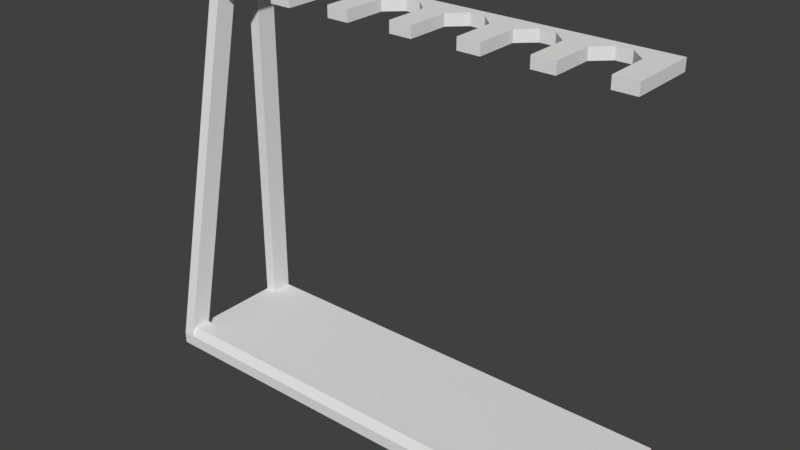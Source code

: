 # Source: weapon_rack.blend  (saved by Blender 2.78.0; exported with 4.5.12 LTS)
import bpy
from mathutils import Matrix  # noqa: F401  (used for matrix-valued properties, if any)

bpy.ops.wm.read_factory_settings(use_empty=True)
scene = bpy.context.scene
scene.name = 'Scene'

# ---- collections
col_collection_1 = bpy.data.collections.new('Collection 1'); scene.collection.children.link(col_collection_1)

# ---- world
world_world = bpy.data.worlds.new('World'); scene.world = world_world
world_world.color = (0.05088, 0.05088, 0.05088)
world_world.use_sun_shadow = False
world_world.sun_shadow_jitter_overblur = 0.0
world_world.cycles.sampling_method = 'MANUAL'

# ---- meshes
me_plane = bpy.data.meshes.new('Plane')
me_plane.from_pydata([(-0.76, -0.48, 0.0), (0.8, -0.48, 0.0), (-0.76, 0.0, 0.0), (0.8, 0.0, 0.0), (-0.76, -0.24, 1.28), (-0.68, -0.24, 1.28), (-0.76, 0.0, 1.28), (-0.68, 0.0, 1.28), (-0.8, 0.0, 1.28), (-0.8, -0.24, 1.28), (-0.8, 0.0, 0.0), (-0.8, -0.48, 0.0), (-0.76, 0.0, 0.04), (-0.76, -0.48, 0.04), (0.8, -0.48, 0.04), (0.8, 0.0, 0.04), (-0.8, 0.0, 0.04), (-0.8, -0.48, 0.04), (-0.76, 0.0, 1.24), (-0.76, -0.24, 1.24), (-0.68, -0.24, 1.24), (-0.68, 0.0, 1.24), (-0.8, -0.24, 1.24), (-0.8, 0.0, 1.24), (-0.76, -0.408, 0.0), (0.8, -0.408, 0.0), (-0.8, -0.408, 0.0), (-0.76, -0.408, 0.04), (0.8, -0.408, 0.04), (-0.8, -0.408, 0.04), (0.8, -0.07344, 0.0), (0.8, -0.07344, 0.04), (-0.76, -0.07344, 0.0), (-0.8, -0.07344, 0.0), (-0.76, -0.07344, 0.04), (-0.8, -0.07344, 0.04), (-0.76, -0.168, 1.24), (-0.76, -0.24, 1.24), (-0.8, -0.168, 1.24), (-0.8, -0.24, 1.24), (-0.76, 0.0, 1.24), (-0.8, 0.0, 1.24), (-0.76, -0.07344, 1.24), (-0.8, -0.07344, 1.24), (-0.76, -0.036, 1.28), (-0.68, -0.08702, 1.28), (-0.8, -0.036, 1.28), (-0.76, -0.036, 1.24), (-0.68, -0.08702, 1.24), (-0.8, -0.036, 1.24), (-0.52, -0.08702, 1.28), (-0.52, 0.0, 1.28), (-0.52, -0.08702, 1.24), (-0.52, 0.0, 1.24), (-0.52, -0.24, 1.28), (-0.52, -0.24, 1.24), (-0.44, -0.08702, 1.28), (-0.44, 0.0, 1.28), (-0.44, -0.08702, 1.24), (-0.44, 0.0, 1.24), (-0.44, -0.24, 1.28), (-0.44, -0.24, 1.24), (-0.28, -0.08702, 1.28), (-0.28, 0.0, 1.28), (-0.28, -0.08702, 1.24), (-0.28, 0.0, 1.24), (-0.28, -0.24, 1.28), (-0.28, -0.24, 1.24), (-0.2, -0.08702, 1.28), (-0.2, 0.0, 1.28), (-0.2, -0.08702, 1.24), (-0.2, 0.0, 1.24), (-0.2, -0.24, 1.28), (-0.2, -0.24, 1.24), (-0.04, -0.08702, 1.28), (-0.04, 0.0, 1.28), (-0.04, -0.08702, 1.24), (-0.04, 0.0, 1.24), (-0.04, -0.24, 1.28), (-0.04, -0.24, 1.24), (0.04, -0.08702, 1.28), (0.04, 0.0, 1.28), (0.04, -0.08702, 1.24), (0.04, 0.0, 1.24), (0.04, -0.24, 1.28), (0.04, -0.24, 1.24), (0.2, -0.08702, 1.28), (0.2, 0.0, 1.28), (0.2, -0.08702, 1.24), (0.2, 0.0, 1.24), (0.2, -0.24, 1.28), (0.2, -0.24, 1.24), (0.28, -0.08702, 1.28), (0.28, 0.0, 1.28), (0.28, -0.08702, 1.24), (0.28, 0.0, 1.24), (0.28, -0.24, 1.28), (0.28, -0.24, 1.24), (0.44, -0.08702, 1.28), (0.44, 0.0, 1.28), (0.44, -0.08702, 1.24), (0.44, 0.0, 1.24), (0.44, -0.24, 1.28), (0.44, -0.24, 1.24), (0.52, -0.08702, 1.28), (0.52, 0.0, 1.28), (0.52, -0.08702, 1.24), (0.52, 0.0, 1.24), (0.52, -0.24, 1.28), (0.52, -0.24, 1.24), (0.68, -0.08702, 1.28), (0.68, 0.0, 1.28), (0.68, -0.08702, 1.24), (0.68, 0.0, 1.24), (0.68, -0.24, 1.28), (0.68, -0.24, 1.24), (0.76, -0.036, 1.28), (0.76, 0.0, 1.28), (0.76, -0.036, 1.24), (0.76, 0.0, 1.24), (0.76, -0.24, 1.28), (0.76, -0.24, 1.24), (-0.6267, 0.0, 1.28), (-0.5733, 0.0, 1.28), (-0.5733, 0.0, 1.24), (-0.6267, 0.0, 1.24), (-0.6267, -0.036, 1.24), (-0.5733, -0.036, 1.24), (-0.5733, -0.036, 1.28), (-0.6267, -0.036, 1.28), (-0.3867, -0.036, 1.24), (-0.3333, -0.036, 1.24), (-0.3867, 0.0, 1.24), (-0.3333, 0.0, 1.24), (-0.3333, -0.036, 1.28), (-0.3867, -0.036, 1.28), (-0.3867, 0.0, 1.28), (-0.3333, 0.0, 1.28), (-0.1467, -0.036, 1.24), (-0.09333, -0.036, 1.24), (-0.1467, 0.0, 1.24), (-0.09333, 0.0, 1.24), (-0.09333, -0.036, 1.28), (-0.1467, -0.036, 1.28), (-0.1467, 0.0, 1.28), (-0.09333, 0.0, 1.28), (0.09333, -0.036, 1.24), (0.1467, -0.036, 1.24), (0.09333, 0.0, 1.24), (0.1467, 0.0, 1.24), (0.1467, -0.036, 1.28), (0.09333, -0.036, 1.28), (0.09333, 0.0, 1.28), (0.1467, 0.0, 1.28), (0.3333, 0.0, 1.24), (0.3867, 0.0, 1.24), (0.3867, -0.036, 1.24), (0.3333, -0.036, 1.24), (0.3867, -0.036, 1.28), (0.3333, -0.036, 1.28), (0.3333, 0.0, 1.28), (0.3867, 0.0, 1.28), (0.5733, 0.0, 1.24), (0.6267, 0.0, 1.24), (0.6267, -0.036, 1.24), (0.5733, -0.036, 1.24), (0.6267, -0.036, 1.28), (0.5733, -0.036, 1.28), (0.5733, 0.0, 1.28), (0.6267, 0.0, 1.28), (-0.76, -0.408, 0.07055), (-0.76, -0.4623, 0.07055), (0.8, -0.4623, 0.07055), (0.8, -0.408, 0.07055)], [], [(32, 2, 3, 30), (44, 45, 7, 6), (44, 6, 8, 46), (32, 33, 10, 2), (34, 31, 15, 12), (16, 35, 43, 41), (2, 10, 16, 12), (30, 3, 15, 31), (3, 2, 12, 15), (11, 0, 13, 17), (0, 1, 14, 13), (26, 11, 17, 29), (47, 18, 21, 48), (61, 58, 56, 60), (46, 49, 22, 9), (6, 18, 23, 8), (7, 21, 18, 6), (4, 19, 20, 5), (9, 22, 19, 4), (124, 123, 51, 53), (33, 26, 29, 35), (1, 25, 28, 14), (27, 29, 38, 36), (13, 14, 172, 171), (0, 11, 26, 24), (0, 24, 25, 1), (10, 33, 35, 16), (25, 30, 31, 28), (27, 34, 35, 29), (27, 28, 31, 34), (24, 26, 33, 32), (24, 32, 30, 25), (8, 23, 49, 46), (38, 43, 42, 36), (12, 16, 41, 40), (29, 17, 39, 38), (35, 34, 42, 43), (13, 27, 36, 37), (34, 12, 40, 42), (17, 13, 37, 39), (19, 47, 48, 20), (4, 44, 46, 9), (4, 5, 45, 44), (53, 51, 57, 59), (50, 54, 60, 56), (127, 124, 53, 52), (131, 64, 62, 134), (139, 76, 74, 142), (123, 128, 50, 51), (73, 70, 68, 72), (85, 82, 80, 84), (51, 50, 56, 57), (55, 52, 58, 61), (54, 55, 61, 60), (52, 53, 59, 58), (65, 63, 69, 71), (62, 66, 72, 68), (131, 133, 65, 64), (147, 88, 86, 150), (133, 137, 63, 65), (137, 134, 62, 63), (156, 100, 98, 158), (97, 94, 92, 96), (63, 62, 68, 69), (67, 64, 70, 73), (66, 67, 73, 72), (64, 65, 71, 70), (77, 75, 81, 83), (74, 78, 84, 80), (139, 141, 77, 76), (109, 106, 104, 108), (141, 145, 75, 77), (145, 142, 74, 75), (164, 112, 110, 166), (110, 112, 115, 114), (75, 74, 80, 81), (79, 76, 82, 85), (78, 79, 85, 84), (76, 77, 83, 82), (89, 87, 93, 95), (86, 90, 96, 92), (147, 149, 89, 88), (100, 103, 102, 98), (149, 153, 87, 89), (153, 150, 86, 87), (156, 155, 101, 100), (86, 88, 91, 90), (87, 86, 92, 93), (91, 88, 94, 97), (90, 91, 97, 96), (88, 89, 95, 94), (99, 98, 104, 105), (101, 99, 105, 107), (76, 79, 78, 74), (155, 161, 99, 101), (161, 158, 98, 99), (62, 64, 67, 66), (127, 52, 50, 128), (164, 163, 113, 112), (103, 100, 106, 109), (102, 103, 109, 108), (100, 101, 107, 106), (98, 102, 108, 104), (115, 112, 118, 121), (111, 110, 116, 117), (163, 169, 111, 113), (169, 166, 110, 111), (20, 48, 45, 5), (52, 55, 54, 50), (120, 121, 118, 116), (116, 118, 119, 117), (114, 115, 121, 120), (112, 113, 119, 118), (110, 114, 120, 116), (113, 111, 117, 119), (48, 126, 129, 45), (126, 127, 128, 129), (7, 45, 129, 122), (122, 129, 128, 123), (48, 21, 125, 126), (126, 125, 124, 127), (21, 7, 122, 125), (125, 122, 123, 124), (57, 56, 135, 136), (136, 135, 134, 137), (59, 57, 136, 132), (132, 136, 137, 133), (58, 59, 132, 130), (130, 132, 133, 131), (58, 130, 135, 56), (130, 131, 134, 135), (69, 68, 143, 144), (144, 143, 142, 145), (71, 69, 144, 140), (140, 144, 145, 141), (70, 71, 140, 138), (138, 140, 141, 139), (70, 138, 143, 68), (138, 139, 142, 143), (81, 80, 151, 152), (152, 151, 150, 153), (83, 81, 152, 148), (148, 152, 153, 149), (82, 83, 148, 146), (146, 148, 149, 147), (82, 146, 151, 80), (146, 147, 150, 151), (93, 92, 159, 160), (160, 159, 158, 161), (95, 93, 160, 154), (154, 160, 161, 155), (94, 95, 154, 157), (157, 154, 155, 156), (94, 157, 159, 92), (157, 156, 158, 159), (105, 104, 167, 168), (168, 167, 166, 169), (107, 105, 168, 162), (162, 168, 169, 163), (106, 107, 162, 165), (165, 162, 163, 164), (106, 165, 167, 104), (165, 164, 166, 167), (171, 172, 173, 170), (14, 28, 173, 172), (28, 27, 170, 173), (27, 13, 171, 170)])
_uv = me_plane.uv_layers.new(name='UVMap')
_uv.uv.foreach_set('vector', [0.025, 0.847, 0.025, 1.0, 1.0, 1.0, 1.0, 0.847, 0.025, 0.925, 0.075, 0.8187, 0.075, 1.0, 0.025, 1.0, 0.025, 0.925, 0.025, 1.0, 0.0, 1.0, 0.0, 0.925, 0.025, 0.847, 0.0, 0.847, 0.0, 1.0, 0.025, 1.0, 0.025, 0.847, 1.0, 0.847, 1.0, 1.0, 0.025, 1.0, 0.0, 1.0, 0.0, 0.847, 0.0, 0.847, 0.0, 1.0, 0.025, 1.0, 0.0, 1.0, 0.0, 1.0, 0.025, 1.0, 1.0, 0.847, 1.0, 1.0, 1.0, 1.0, 1.0, 0.847, 1.0, 1.0, 0.025, 1.0, 0.025, 1.0, 1.0, 1.0, 0.0, 0.0, 0.025, 0.0, 0.025, 0.0, 0.0, 0.0, 0.025, 0.0, 1.0, 0.0, 1.0, 0.0, 0.025, 0.0, 0.0, 0.15, 0.0, 0.0, 0.0, 0.0, 0.0, 0.15, 0.025, 0.925, 0.025, 1.0, 0.075, 1.0, 0.075, 0.8187, 0.225, 0.5, 0.225, 0.8187, 0.225, 0.8187, 0.225, 0.5, 0.0, 0.925, 0.0, 0.925, 0.0, 0.5, 0.0, 0.5, 0.025, 1.0, 0.025, 1.0, 0.0, 1.0, 0.0, 1.0, 0.075, 1.0, 0.075, 1.0, 0.025, 1.0, 0.025, 1.0, 0.025, 0.5, 0.025, 0.5, 0.075, 0.5, 0.075, 0.5, 0.0, 0.5, 0.0, 0.5, 0.025, 0.5, 0.025, 0.5, 0.1417, 1.0, 0.1417, 1.0, 0.175, 1.0, 0.175, 1.0, 0.0, 0.847, 0.0, 0.15, 0.0, 0.15, 0.0, 0.847, 1.0, 0.0, 1.0, 0.15, 1.0, 0.15, 1.0, 0.0, 0.025, 0.15, 0.0, 0.15, 0.0, 0.65, 0.025, 0.65, 0.025, 0.0, 1.0, 0.0, 1.0, 0.03689, 0.025, 0.03689, 0.025, 0.0, 0.0, 0.0, 0.0, 0.15, 0.025, 0.15, 0.025, 0.0, 0.025, 0.15, 1.0, 0.15, 1.0, 0.0, 0.0, 1.0, 0.0, 0.847, 0.0, 0.847, 0.0, 1.0, 1.0, 0.15, 1.0, 0.847, 1.0, 0.847, 1.0, 0.15, 0.025, 0.15, 0.025, 0.847, 0.0, 0.847, 0.0, 0.15, 0.025, 0.15, 1.0, 0.15, 1.0, 0.847, 0.025, 0.847, 0.025, 0.15, 0.0, 0.15, 0.0, 0.847, 0.025, 0.847, 0.025, 0.15, 0.025, 0.847, 1.0, 0.847, 1.0, 0.15, 0.0, 1.0, 0.0, 1.0, 0.0, 0.925, 0.0, 0.925, 0.0, 0.65, 0.0, 0.847, 0.025, 0.847, 0.025, 0.65, 0.025, 1.0, 0.0, 1.0, 0.0, 1.0, 0.025, 1.0, 0.0, 0.15, 0.0, 0.0, 0.0, 0.5, 0.0, 0.65, 0.0, 0.847, 0.025, 0.847, 0.025, 0.847, 0.0, 0.847, 0.025, 0.0, 0.025, 0.15, 0.025, 0.65, 0.025, 0.5, 0.025, 0.847, 0.025, 1.0, 0.025, 1.0, 0.025, 0.847, 0.0, 0.0, 0.025, 0.0, 0.025, 0.5, 0.0, 0.5, 0.025, 0.5, 0.025, 0.925, 0.075, 0.8187, 0.075, 0.5, 0.025, 0.5, 0.025, 0.925, 0.0, 0.925, 0.0, 0.5, 0.025, 0.5, 0.075, 0.5, 0.075, 0.8187, 0.025, 0.925, 0.175, 1.0, 0.175, 1.0, 0.225, 1.0, 0.225, 1.0, 0.175, 0.8187, 0.175, 0.5, 0.225, 0.5, 0.225, 0.8187, 0.1417, 0.925, 0.1417, 1.0, 0.175, 1.0, 0.175, 0.8187, 0.2917, 0.925, 0.325, 0.8187, 0.325, 0.8187, 0.2917, 0.925, 0.4417, 0.925, 0.475, 0.8187, 0.475, 0.8187, 0.4417, 0.925, 0.1417, 1.0, 0.1417, 0.925, 0.175, 0.8187, 0.175, 1.0, 0.375, 0.5, 0.375, 0.8187, 0.375, 0.8187, 0.375, 0.5, 0.525, 0.5, 0.525, 0.8187, 0.525, 0.8187, 0.525, 0.5, 0.175, 1.0, 0.175, 0.8187, 0.225, 0.8187, 0.225, 1.0, 0.175, 0.5, 0.175, 0.8187, 0.225, 0.8187, 0.225, 0.5, 0.175, 0.5, 0.175, 0.5, 0.225, 0.5, 0.225, 0.5, 0.175, 0.8187, 0.175, 1.0, 0.225, 1.0, 0.225, 0.8187, 0.325, 1.0, 0.325, 1.0, 0.375, 1.0, 0.375, 1.0, 0.325, 0.8187, 0.325, 0.5, 0.375, 0.5, 0.375, 0.8187, 0.2917, 0.925, 0.2917, 1.0, 0.325, 1.0, 0.325, 0.8187, 0.5917, 0.925, 0.625, 0.8187, 0.625, 0.8187, 0.5917, 0.925, 0.2917, 1.0, 0.2917, 1.0, 0.325, 1.0, 0.325, 1.0, 0.2917, 1.0, 0.2917, 0.925, 0.325, 0.8187, 0.325, 1.0, 0.7417, 0.925, 0.775, 0.8187, 0.775, 0.8187, 0.7417, 0.925, 0.675, 0.5, 0.675, 0.8187, 0.675, 0.8187, 0.675, 0.5, 0.325, 1.0, 0.325, 0.8187, 0.375, 0.8187, 0.375, 1.0, 0.325, 0.5, 0.325, 0.8187, 0.375, 0.8187, 0.375, 0.5, 0.325, 0.5, 0.325, 0.5, 0.375, 0.5, 0.375, 0.5, 0.325, 0.8187, 0.325, 1.0, 0.375, 1.0, 0.375, 0.8187, 0.475, 1.0, 0.475, 1.0, 0.525, 1.0, 0.525, 1.0, 0.475, 0.8187, 0.475, 0.5, 0.525, 0.5, 0.525, 0.8187, 0.4417, 0.925, 0.4417, 1.0, 0.475, 1.0, 0.475, 0.8187, 0.825, 0.5, 0.825, 0.8187, 0.825, 0.8187, 0.825, 0.5, 0.4417, 1.0, 0.4417, 1.0, 0.475, 1.0, 0.475, 1.0, 0.4417, 1.0, 0.4417, 0.925, 0.475, 0.8187, 0.475, 1.0, 0.8917, 0.925, 0.925, 0.8187, 0.925, 0.8187, 0.8917, 0.925, 0.925, 0.8187, 0.925, 0.8187, 0.925, 0.5, 0.925, 0.5, 0.475, 1.0, 0.475, 0.8187, 0.525, 0.8187, 0.525, 1.0, 0.475, 0.5, 0.475, 0.8187, 0.525, 0.8187, 0.525, 0.5, 0.475, 0.5, 0.475, 0.5, 0.525, 0.5, 0.525, 0.5, 0.475, 0.8187, 0.475, 1.0, 0.525, 1.0, 0.525, 0.8187, 0.625, 1.0, 0.625, 1.0, 0.675, 1.0, 0.675, 1.0, 0.625, 0.8187, 0.625, 0.5, 0.675, 0.5, 0.675, 0.8187, 0.5917, 0.925, 0.5917, 1.0, 0.625, 1.0, 0.625, 0.8187, 0.775, 0.8187, 0.775, 0.5, 0.775, 0.5, 0.775, 0.8187, 0.5917, 1.0, 0.5917, 1.0, 0.625, 1.0, 0.625, 1.0, 0.5917, 1.0, 0.5917, 0.925, 0.625, 0.8187, 0.625, 1.0, 0.7417, 0.925, 0.7417, 1.0, 0.775, 1.0, 0.775, 0.8187, 0.625, 0.8187, 0.625, 0.8187, 0.625, 0.5, 0.625, 0.5, 0.625, 1.0, 0.625, 0.8187, 0.675, 0.8187, 0.675, 1.0, 0.625, 0.5, 0.625, 0.8187, 0.675, 0.8187, 0.675, 0.5, 0.625, 0.5, 0.625, 0.5, 0.675, 0.5, 0.675, 0.5, 0.625, 0.8187, 0.625, 1.0, 0.675, 1.0, 0.675, 0.8187, 0.775, 1.0, 0.775, 0.8187, 0.825, 0.8187, 0.825, 1.0, 0.775, 1.0, 0.775, 1.0, 0.825, 1.0, 0.825, 1.0, 0.475, 0.8187, 0.475, 0.5, 0.475, 0.5, 0.475, 0.8187, 0.7417, 1.0, 0.7417, 1.0, 0.775, 1.0, 0.775, 1.0, 0.7417, 1.0, 0.7417, 0.925, 0.775, 0.8187, 0.775, 1.0, 0.325, 0.8187, 0.325, 0.8187, 0.325, 0.5, 0.325, 0.5, 0.1417, 0.925, 0.175, 0.8187, 0.175, 0.8187, 0.1417, 0.925, 0.8917, 0.925, 0.8917, 1.0, 0.925, 1.0, 0.925, 0.8187, 0.775, 0.5, 0.775, 0.8187, 0.825, 0.8187, 0.825, 0.5, 0.775, 0.5, 0.775, 0.5, 0.825, 0.5, 0.825, 0.5, 0.775, 0.8187, 0.775, 1.0, 0.825, 1.0, 0.825, 0.8187, 0.775, 0.8187, 0.775, 0.5, 0.825, 0.5, 0.825, 0.8187, 0.925, 0.5, 0.925, 0.8187, 0.975, 0.925, 0.975, 0.5, 0.925, 1.0, 0.925, 0.8187, 0.975, 0.925, 0.975, 1.0, 0.8917, 1.0, 0.8917, 1.0, 0.925, 1.0, 0.925, 1.0, 0.8917, 1.0, 0.8917, 0.925, 0.925, 0.8187, 0.925, 1.0, 0.075, 0.5, 0.075, 0.8187, 0.075, 0.8187, 0.075, 0.5, 0.175, 0.8187, 0.175, 0.5, 0.175, 0.5, 0.175, 0.8187, 0.975, 0.5, 0.975, 0.5, 0.975, 0.925, 0.975, 0.925, 0.975, 0.925, 0.975, 0.925, 0.975, 1.0, 0.975, 1.0, 0.925, 0.5, 0.925, 0.5, 0.975, 0.5, 0.975, 0.5, 0.925, 0.8187, 0.925, 1.0, 0.975, 1.0, 0.975, 0.925, 0.925, 0.8187, 0.925, 0.5, 0.975, 0.5, 0.975, 0.925, 0.925, 1.0, 0.925, 1.0, 0.975, 1.0, 0.975, 1.0, 0.075, 0.8187, 0.1083, 0.925, 0.1083, 0.925, 0.075, 0.8187, 0.1083, 0.925, 0.1417, 0.925, 0.1417, 0.925, 0.1083, 0.925, 0.075, 1.0, 0.075, 0.8187, 0.1083, 0.925, 0.1083, 1.0, 0.1083, 1.0, 0.1083, 0.925, 0.1417, 0.925, 0.1417, 1.0, 0.075, 0.8187, 0.075, 1.0, 0.1083, 1.0, 0.1083, 0.925, 0.1083, 0.925, 0.1083, 1.0, 0.1417, 1.0, 0.1417, 0.925, 0.075, 1.0, 0.075, 1.0, 0.1083, 1.0, 0.1083, 1.0, 0.1083, 1.0, 0.1083, 1.0, 0.1417, 1.0, 0.1417, 1.0, 0.225, 1.0, 0.225, 0.8187, 0.2583, 0.925, 0.2583, 1.0, 0.2583, 1.0, 0.2583, 0.925, 0.2917, 0.925, 0.2917, 1.0, 0.225, 1.0, 0.225, 1.0, 0.2583, 1.0, 0.2583, 1.0, 0.2583, 1.0, 0.2583, 1.0, 0.2917, 1.0, 0.2917, 1.0, 0.225, 0.8187, 0.225, 1.0, 0.2583, 1.0, 0.2583, 0.925, 0.2583, 0.925, 0.2583, 1.0, 0.2917, 1.0, 0.2917, 0.925, 0.225, 0.8187, 0.2583, 0.925, 0.2583, 0.925, 0.225, 0.8187, 0.2583, 0.925, 0.2917, 0.925, 0.2917, 0.925, 0.2583, 0.925, 0.375, 1.0, 0.375, 0.8187, 0.4083, 0.925, 0.4083, 1.0, 0.4083, 1.0, 0.4083, 0.925, 0.4417, 0.925, 0.4417, 1.0, 0.375, 1.0, 0.375, 1.0, 0.4083, 1.0, 0.4083, 1.0, 0.4083, 1.0, 0.4083, 1.0, 0.4417, 1.0, 0.4417, 1.0, 0.375, 0.8187, 0.375, 1.0, 0.4083, 1.0, 0.4083, 0.925, 0.4083, 0.925, 0.4083, 1.0, 0.4417, 1.0, 0.4417, 0.925, 0.375, 0.8187, 0.4083, 0.925, 0.4083, 0.925, 0.375, 0.8187, 0.4083, 0.925, 0.4417, 0.925, 0.4417, 0.925, 0.4083, 0.925, 0.525, 1.0, 0.525, 0.8187, 0.5583, 0.925, 0.5583, 1.0, 0.5583, 1.0, 0.5583, 0.925, 0.5917, 0.925, 0.5917, 1.0, 0.525, 1.0, 0.525, 1.0, 0.5583, 1.0, 0.5583, 1.0, 0.5583, 1.0, 0.5583, 1.0, 0.5917, 1.0, 0.5917, 1.0, 0.525, 0.8187, 0.525, 1.0, 0.5583, 1.0, 0.5583, 0.925, 0.5583, 0.925, 0.5583, 1.0, 0.5917, 1.0, 0.5917, 0.925, 0.525, 0.8187, 0.5583, 0.925, 0.5583, 0.925, 0.525, 0.8187, 0.5583, 0.925, 0.5917, 0.925, 0.5917, 0.925, 0.5583, 0.925, 0.675, 1.0, 0.675, 0.8187, 0.7083, 0.925, 0.7083, 1.0, 0.7083, 1.0, 0.7083, 0.925, 0.7417, 0.925, 0.7417, 1.0, 0.675, 1.0, 0.675, 1.0, 0.7083, 1.0, 0.7083, 1.0, 0.7083, 1.0, 0.7083, 1.0, 0.7417, 1.0, 0.7417, 1.0, 0.675, 0.8187, 0.675, 1.0, 0.7083, 1.0, 0.7083, 0.925, 0.7083, 0.925, 0.7083, 1.0, 0.7417, 1.0, 0.7417, 0.925, 0.675, 0.8187, 0.7083, 0.925, 0.7083, 0.925, 0.675, 0.8187, 0.7083, 0.925, 0.7417, 0.925, 0.7417, 0.925, 0.7083, 0.925, 0.825, 1.0, 0.825, 0.8187, 0.8583, 0.925, 0.8583, 1.0, 0.8583, 1.0, 0.8583, 0.925, 0.8917, 0.925, 0.8917, 1.0, 0.825, 1.0, 0.825, 1.0, 0.8583, 1.0, 0.8583, 1.0, 0.8583, 1.0, 0.8583, 1.0, 0.8917, 1.0, 0.8917, 1.0, 0.825, 0.8187, 0.825, 1.0, 0.8583, 1.0, 0.8583, 0.925, 0.8583, 0.925, 0.8583, 1.0, 0.8917, 1.0, 0.8917, 0.925, 0.825, 0.8187, 0.8583, 0.925, 0.8583, 0.925, 0.825, 0.8187, 0.8583, 0.925, 0.8917, 0.925, 0.8917, 0.925, 0.8583, 0.925, 0.025, 0.03689, 1.0, 0.03689, 1.0, 0.15, 0.025, 0.15, 1.0, 0.0, 1.0, 0.15, 1.0, 0.15, 1.0, 0.03689, 1.0, 0.15, 0.025, 0.15, 0.025, 0.15, 1.0, 0.15, 0.025, 0.15, 0.025, 0.0, 0.025, 0.03689, 0.025, 0.15])
me_plane.use_remesh_preserve_volume = False
me_plane.use_remesh_preserve_attributes = False
me_plane.use_mirror_vertex_groups = False
me_plane.update()

# ---- objects
ob_plane = bpy.data.objects.new('Plane', me_plane)

# ---- transforms, parenting, visibility, modifiers, constraints
ob_plane.location = (0.0, 0.0, 0.0)
ob_plane.lineart.crease_threshold = 0.0

# ---- collection membership
col_collection_1.objects.link(ob_plane)

# ---- scene / render settings (as saved in the file)
scene.frame_start = 1; scene.frame_end = 2; scene.frame_set(1)
scene.render.engine = 'BLENDER_EEVEE_NEXT'
scene.render.resolution_percentage = 50
scene.render.dither_intensity = 0.0
scene.cycles.use_denoising = False
scene.cycles.samples = 128
scene.cycles.sampling_pattern = 'TABULATED_SOBOL'
scene.cycles.light_sampling_threshold = 0.0
scene.cycles.use_adaptive_sampling = False
scene.cycles.use_light_tree = False
scene.cycles.blur_glossy = 0.0
scene.cycles.sample_clamp_indirect = 0.0
scene.view_settings.view_transform = 'Standard'
bpy.context.view_layer.update()

# ---- added for rendering (the .blend has no active camera and no usable light): camera, sun
cam_auto = bpy.data.cameras.new('AutoCamera')
cam_auto.lens = 50.0
cam_auto.sensor_width = 36.0
cam_auto.clip_end = 1000.0
ob_auto_camera = bpy.data.objects.new('AutoCamera', cam_auto)
scene.collection.objects.link(ob_auto_camera)
ob_auto_camera.location = (1.94711, -2.57653, 2.19769)
ob_auto_camera.rotation_euler = (1.09748, -7.21219e-08, 0.694738)
scene.camera = ob_auto_camera
light_auto_sun = bpy.data.lights.new('AutoSun', 'SUN')
light_auto_sun.energy = 3.0
light_auto_sun.angle = 0.0523599
ob_auto_sun = bpy.data.objects.new('AutoSun', light_auto_sun)
scene.collection.objects.link(ob_auto_sun)
ob_auto_sun.rotation_euler = (0.872665, 0.174533, 0.523599)
bpy.context.view_layer.update()
